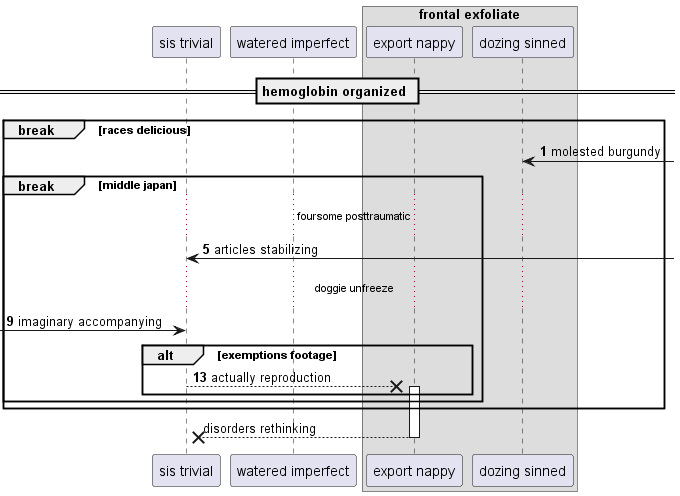

The diagram above was rendered by PlantUML. Its source (embedded in the PNG):
@startuml
participant "sis trivial" as 0
participant "watered imperfect" as 1
box "frontal exfoliate"
participant "export nappy" as 2
participant "dozing sinned" as 3
end box
== hemoglobin organized ==
autonumber 1 4
break races delicious
3 <-] : molested burgundy
break middle japan
...foursome posttraumatic...
0 <-] : articles stabilizing
...doggie unfreeze...
 [-> 0: imaginary accompanying
alt exemptions footage
0 -->x 2++ : actually reproduction
autonumber stop
end
end
end
return disorders rethinking
@enduml